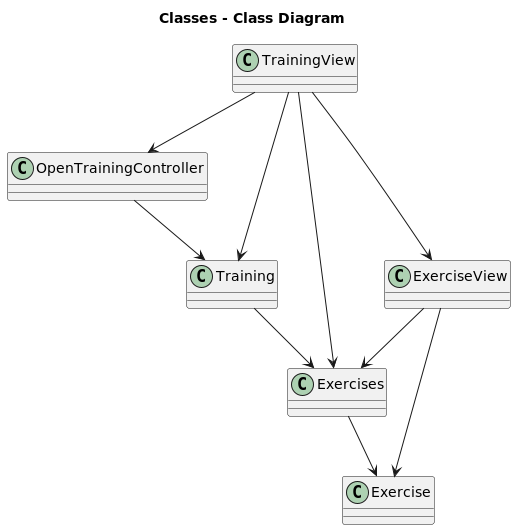

The diagram above was rendered by PlantUML. Its source (embedded in the PNG):
@startuml

title Classes - Class Diagram

class TrainingView
class OpenTrainingController
class ExerciseView
class Training
class Exercises

TrainingView --> OpenTrainingController
TrainingView --> Training
TrainingView --> ExerciseView
TrainingView --> Exercises
Exercises --> Exercise
OpenTrainingController --> Training
Training --> Exercises
ExerciseView --> Exercises
ExerciseView --> Exercise

@enduml